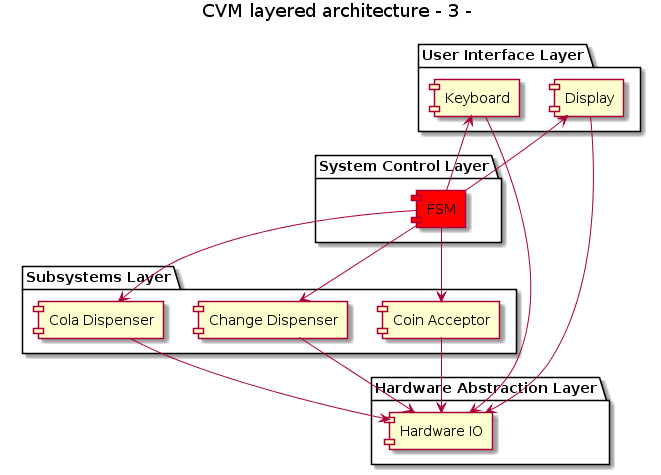

The diagram above was rendered by PlantUML. Its source (embedded in the PNG):
@startuml
title CVM layered architecture - 3 -

package "User Interface Layer" {
    [Display]
    [Keyboard]
}

package "System Control Layer" {
    [FSM] #red
}

package "Subsystems Layer" {
    [Cola Dispenser]
    [Coin Acceptor]
    [Change Dispenser]
}

package "Hardware Abstraction Layer" {
    [Hardware IO]
}

[FSM] -down-> [Coin Acceptor]
[FSM] -down-> [Cola Dispenser]
[FSM] -down-> [Change Dispenser]
[FSM] -up-> [Display]
[FSM] -up-> [Keyboard]
[Coin Acceptor] --> [Hardware IO]
[Cola Dispenser] --> [Hardware IO]
[Change Dispenser] --> [Hardware IO]
[Display] --> [Hardware IO]
[Keyboard] --> [Hardware IO]
@enduml